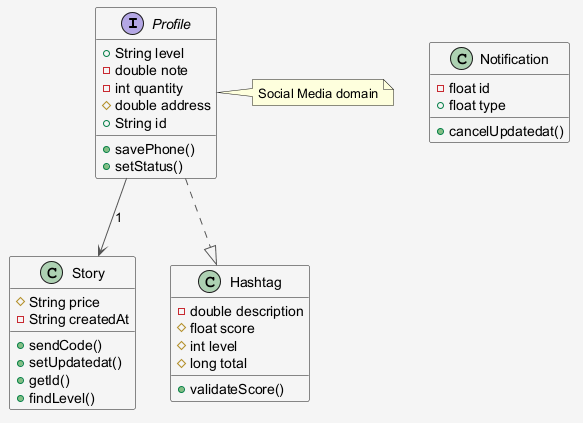

The diagram above was rendered by PlantUML. Its source (embedded in the PNG):
@startuml
skinparam shadowing false
skinparam backgroundColor #F5F5F5
skinparam ArrowColor #555555
interface Profile {
  +String level
  -double note
  -int quantity
  #double address
  +String id
  +savePhone()
  +setStatus()
}
class Story {
  #String price
  -String createdAt
  +sendCode()
  +setUpdatedat()
  +getId()
  +findLevel()
}
class Notification {
  -float id
  +float type
  +cancelUpdatedat()
}
class Hashtag {
  -double description
  #float score
  #int level
  #long total
  +validateScore()
}
Profile --> Story : "1"
Profile ..|> Hashtag
note right of Profile : Social Media domain
@enduml